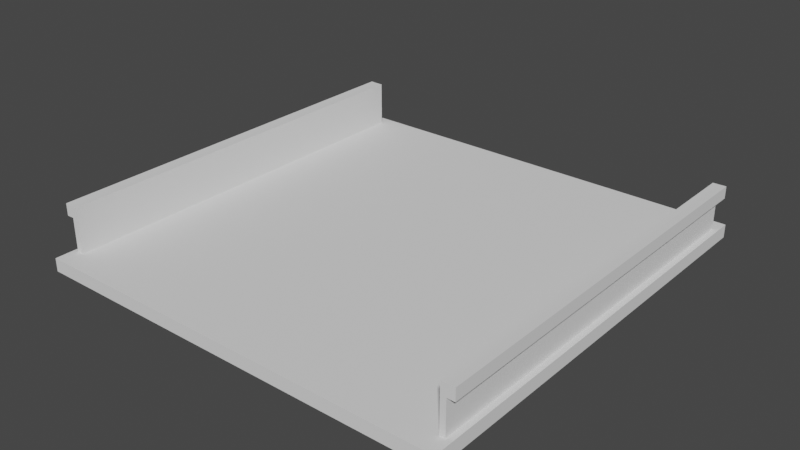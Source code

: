 # Source: Descanso.blend  (saved by Blender 2.82.7; exported with 4.5.12 LTS)
import bpy
from mathutils import Matrix  # noqa: F401  (used for matrix-valued properties, if any)

bpy.ops.wm.read_factory_settings(use_empty=True)
scene = bpy.context.scene
scene.name = 'Scene'

# ---- collections
col_collection = bpy.data.collections.new('Collection'); scene.collection.children.link(col_collection)

# ---- world
world_world = bpy.data.worlds.new('World'); scene.world = world_world
world_world.use_nodes = True; world_world.node_tree.nodes.clear()
_N = world_world.node_tree.nodes; _L = world_world.node_tree.links
n0 = _N.new('ShaderNodeOutputWorld'); n0.name = 'World Output'; n0.location = (300, 300)
n1 = _N.new('ShaderNodeBackground'); n1.name = 'Background'; n1.location = (10, 300)
n1.inputs[0].default_value = (0.05088, 0.05088, 0.05088, 1.0)
_L.new(n1.outputs[0], n0.inputs[0])
n0.is_active_output = True
world_world.color = (0.05088, 0.05088, 0.05088)
world_world.use_sun_shadow = False
world_world.sun_shadow_jitter_overblur = 0.0

# ---- meshes
me_cube_001 = bpy.data.meshes.new('Cube.001')
me_cube_001.from_pydata([(-4.596, 11.59, 3.0), (1.0, 11.59, -10.9), (-4.596, 11.59, -10.9), (1.0, 11.59, 3.0), (-416.8, 11.73, 3.0), (-416.8, 11.73, -10.9), (-410.1, 11.73, -10.9), (-410.1, 11.73, 3.0), (1.0, 11.59, -7.377), (-416.8, 11.73, -7.377), (8.616, 11.59, -10.96), (8.616, 11.59, -7.313), (-424.4, 11.73, -10.96), (-424.4, 11.73, -7.313), (-4.596, -0.6322, -10.9), (1.0, -0.6322, 3.0), (-4.596, -0.6322, 3.0), (1.0, -0.6322, -10.9), (1.0, -0.6322, -7.377), (8.616, -0.6322, -10.96), (8.616, -0.6322, -7.313), (-416.8, -0.6075, -7.377), (-416.8, -0.6075, 3.0), (-410.4, -0.6075, 3.0), (-410.4, -0.6075, -10.9), (-416.8, -0.6075, -10.9), (-424.4, -0.6075, -7.313), (-424.4, -0.6075, -10.96)], [], [(14, 16, 0, 2), (5, 12, 13, 9, 4, 7, 6), (25, 5, 6, 24), (17, 1, 10, 19), (23, 7, 4, 22), (22, 4, 9, 21), (24, 6, 7, 23), (26, 13, 12, 27), (21, 9, 13, 26), (8, 18, 20, 11), (10, 11, 20, 19), (3, 0, 16, 15), (2, 1, 17, 14), (8, 3, 15, 18), (5, 25, 27, 12), (21, 26, 27, 25, 24, 23, 22), (20, 18, 15, 16, 14, 17, 19), (10, 1, 2, 0, 3, 8, 11)])
_uv = me_cube_001.uv_layers.new(name='UVMap')
_uv.uv.foreach_set('vector', [0.375, 0.007037, 0.625, 0.007037, 0.625, 0.1821, 0.375, 0.1821, 0.125, 0.5679, 0.125, 0.5679, 0.4383, 0.1821, 0.4383, 0.1821, 0.625, 0.1821, 0.875, 0.5679, 0.375, 0.1821, 0.125, 0.7426, 0.125, 0.5679, 0.125, 0.5, 0.125, 0.7411, 0.375, 0.743, 0.375, 0.5679, 0.375, 0.5679, 0.375, 0.743, 0.875, 0.7426, 0.875, 0.5679, 0.875, 0.5679, 0.875, 0.7426, 0.625, 0.007387, 0.625, 0.1821, 0.4383, 0.1821, 0.4383, 0.007387, 0.375, 0.007387, 0.375, 0.1821, 0.3943, 0.1821, 0.6198, 0.007387, 0.4383, 0.007387, 0.4383, 0.1821, 0.375, 0.1821, 0.375, 0.007387, 0.4383, 0.007387, 0.4383, 0.1821, 0.4383, 0.1821, 0.4383, 0.007387, 0.4383, 0.5679, 0.4383, 0.743, 0.4383, 0.743, 0.4383, 0.5679, 0.375, 0.5679, 0.4383, 0.5679, 0.4383, 0.743, 0.375, 0.743, 0.625, 0.5679, 0.875, 0.5679, 0.875, 0.743, 0.625, 0.743, 0.125, 0.5679, 0.375, 0.5679, 0.375, 0.743, 0.125, 0.743, 0.4383, 0.5679, 0.625, 0.5679, 0.625, 0.743, 0.4383, 0.743, 0.125, 0.5679, 0.125, 0.7426, 0.125, 0.7435, 0.125, 0.5679, 0.4383, 0.007387, 0.4383, 0.007387, 0.125, 0.7435, 0.125, 0.7426, 0.375, 0.007387, 0.875, 0.7426, 0.625, 0.007387, 0.4383, 0.743, 0.4383, 0.743, 0.625, 0.743, 0.625, 0.007037, 0.125, 0.743, 0.375, 0.743, 0.375, 0.743, 0.375, 0.5679, 0.375, 0.5679, 0.375, 0.1821, 0.875, 0.5679, 0.625, 0.5679, 0.4383, 0.5679, 0.4383, 0.5679])
me_cube_001.materials.append(None)
me_cube_001.use_remesh_preserve_volume = False
me_cube_001.use_remesh_preserve_attributes = False
me_cube_001.use_mirror_vertex_groups = False
me_cube_001.update()
me_cube_002 = bpy.data.meshes.new('Cube.002')
me_cube_002.from_pydata([(1.0, 11.87, 3.0), (1.0, 11.87, -1.0), (1.0, -1.0, 3.0), (1.0, -1.0, -1.0), (-11.87, 11.87, 3.0), (-11.87, 11.87, -1.0), (-11.87, -1.0, 3.0), (-11.87, -1.0, -1.0), (-11.87, -1.212, -1.0), (-11.87, -1.212, 3.0), (1.0, -1.212, 3.0), (1.0, -1.212, -1.0), (1.0, 12.07, -1.0), (-11.87, 12.07, -1.0), (1.0, 12.07, 3.0), (-11.87, 12.07, 3.0)], [], [(0, 4, 6, 2), (7, 3, 11, 8), (7, 6, 4, 5), (5, 1, 3, 7), (1, 0, 2, 3), (4, 0, 14, 15), (11, 10, 9, 8), (2, 6, 9, 10), (3, 2, 10, 11), (6, 7, 8, 9), (13, 15, 14, 12), (0, 1, 12, 14), (5, 4, 15, 13), (1, 5, 13, 12)])
_uv = me_cube_002.uv_layers.new(name='UVMap')
_uv.uv.foreach_set('vector', [0.625, 0.5, 0.875, 0.5, 0.875, 0.75, 0.625, 0.75, 0.125, 0.75, 0.375, 0.75, 0.375, 0.75, 0.125, 0.75, 0.375, 0.0, 0.625, 0.0, 0.625, 0.25, 0.375, 0.25, 0.125, 0.5, 0.375, 0.5, 0.375, 0.75, 0.125, 0.75, 0.375, 0.5, 0.625, 0.5, 0.625, 0.75, 0.375, 0.75, 0.875, 0.5, 0.625, 0.5, 0.625, 0.5, 0.875, 0.5, 0.375, 0.75, 0.625, 0.75, 0.625, 1.0, 0.375, 1.0, 0.625, 0.75, 0.875, 0.75, 0.875, 0.75, 0.625, 0.75, 0.375, 0.75, 0.625, 0.75, 0.625, 0.75, 0.375, 0.75, 0.625, 0.0, 0.375, 0.0, 0.375, 0.0, 0.625, 0.0, 0.375, 0.25, 0.625, 0.25, 0.625, 0.5, 0.375, 0.5, 0.625, 0.5, 0.375, 0.5, 0.375, 0.5, 0.625, 0.5, 0.375, 0.25, 0.625, 0.25, 0.625, 0.25, 0.375, 0.25, 0.375, 0.5, 0.125, 0.5, 0.125, 0.5, 0.375, 0.5])
me_cube_002.materials.append(None)
me_cube_002.use_remesh_preserve_volume = False
me_cube_002.use_remesh_preserve_attributes = False
me_cube_002.use_mirror_vertex_groups = False
me_cube_002.update()

# ---- objects
ob_cube_001 = bpy.data.objects.new('Cube.001', me_cube_001)
ob_cube_005 = bpy.data.objects.new('Cube.005', me_cube_002)

# ---- transforms, parenting, visibility, modifiers, constraints
ob_cube_001.location = (2.812, -2.378, 0.3266)
ob_cube_001.scale = (0.0138, 0.46, -0.046)
ob_cube_001.lock_rotations_4d = False
ob_cube_001.empty_display_type = 'ARROWS'
ob_cube_001.lineart.crease_threshold = 0.0
ob_cube_005.location = (2.445, -2.378, 0.1477)
ob_cube_005.scale = (0.46, 0.46, -0.046)
ob_cube_005.lock_rotations_4d = False
ob_cube_005.empty_display_type = 'ARROWS'
ob_cube_005.lineart.crease_threshold = 0.0

# ---- collection membership
col_collection.objects.link(ob_cube_001)
col_collection.objects.link(ob_cube_005)

# ---- scene / render settings (as saved in the file)
scene.frame_start = 1; scene.frame_end = 250; scene.frame_set(1)
scene.render.engine = 'BLENDER_EEVEE_NEXT'
scene.cycles.use_denoising = False
scene.cycles.samples = 128
scene.cycles.sampling_pattern = 'TABULATED_SOBOL'
scene.cycles.use_adaptive_sampling = False
scene.cycles.use_light_tree = False
scene.view_settings.view_transform = 'Filmic'
bpy.context.view_layer.update()

# ---- added for rendering (the .blend has no active camera and no usable light): camera, sun
cam_auto = bpy.data.cameras.new('AutoCamera')
cam_auto.lens = 50.0
cam_auto.sensor_width = 36.0
cam_auto.clip_end = 1000.0
ob_auto_camera = bpy.data.objects.new('AutoCamera', cam_auto)
scene.collection.objects.link(ob_auto_camera)
ob_auto_camera.location = (7.88699, -9.41326, 6.77536)
ob_auto_camera.rotation_euler = (1.09748, -7.21219e-08, 0.694738)
scene.camera = ob_auto_camera
light_auto_sun = bpy.data.lights.new('AutoSun', 'SUN')
light_auto_sun.energy = 3.0
light_auto_sun.angle = 0.0523599
ob_auto_sun = bpy.data.objects.new('AutoSun', light_auto_sun)
scene.collection.objects.link(ob_auto_sun)
ob_auto_sun.rotation_euler = (0.872665, 0.174533, 0.523599)
bpy.context.view_layer.update()
